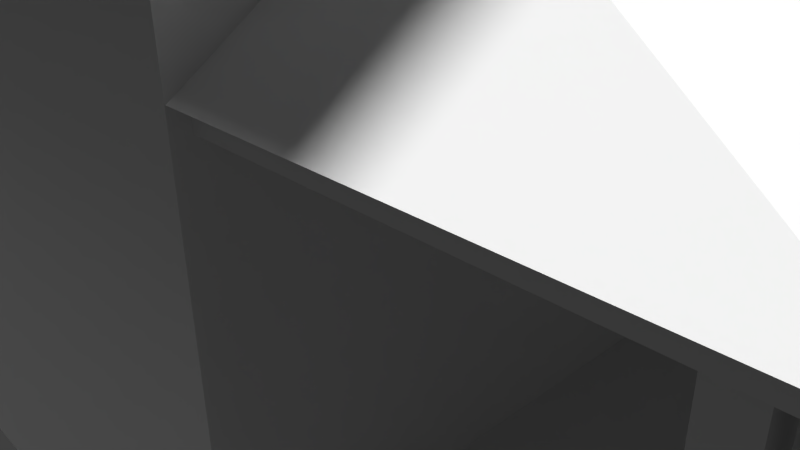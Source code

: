 # Source: haunted_house.blend  (saved by Blender 2.73.0; exported with 4.5.12 LTS)
import bpy
from mathutils import Matrix  # noqa: F401  (used for matrix-valued properties, if any)

bpy.ops.wm.read_factory_settings(use_empty=True)
scene = bpy.context.scene
scene.name = 'Scene'

# ---- collections
col_collection_1 = bpy.data.collections.new('Collection 1'); scene.collection.children.link(col_collection_1)

# ---- materials (node trees are filled in below, after node groups)
mat_material = bpy.data.materials.new('Material')
mat_material.alpha_threshold = 0.0
mat_material.use_transparent_shadow = False
mat_material.roughness = 0.5
mat_material.line_color = (0.0, 0.0, 0.0, 1.0)

# ---- material node trees

# ---- world
world_world = bpy.data.worlds.new('World'); scene.world = world_world
world_world.color = (0.05088, 0.05088, 0.05088)
world_world.use_sun_shadow = False
world_world.sun_shadow_jitter_overblur = 0.0
world_world.cycles.sampling_method = 'MANUAL'
world_world.cycles.sample_map_resolution = 256

# ---- cameras
cam_camera = bpy.data.cameras.new('Camera')
cam_camera.clip_end = 100.0
cam_camera.lens = 35.0
cam_camera.sensor_width = 32.0
cam_camera.sensor_height = 18.0
cam_camera.ortho_scale = 7.314
cam_camera.dof.focus_distance = 0.0
cam_camera.dof.aperture_fstop = 128.0

# ---- lights
light_hemi_001 = bpy.data.lights.new('Hemi.001', 'SUN')
light_hemi_001.transmission_factor = 0.0
light_hemi_001.angle = 0.1993
light_hemi_001.energy = 1.0
light_hemi_001.shadow_buffer_clip_start = 0.5
light_hemi_001.shadow_soft_size = 0.1
light_hemi_001.shadow_cascade_max_distance = 1000.0
light_hemi_001.cycles.use_multiple_importance_sampling = False
light_hemi = bpy.data.lights.new('Hemi', 'SUN')
light_hemi.transmission_factor = 0.0
light_hemi.angle = 0.1993
light_hemi.energy = 1.0
light_hemi.shadow_buffer_clip_start = 0.5
light_hemi.shadow_soft_size = 0.1
light_hemi.shadow_cascade_max_distance = 1000.0
light_hemi.cycles.use_multiple_importance_sampling = False
light_sun = bpy.data.lights.new('Sun', 'SUN')
light_sun.transmission_factor = 0.0
light_sun.angle = 0.1993
light_sun.energy = 1.0
light_sun.shadow_buffer_clip_start = 0.5
light_sun.shadow_soft_size = 0.1
light_sun.shadow_cascade_max_distance = 1000.0
light_sun.cycles.use_multiple_importance_sampling = False
light_lamp = bpy.data.lights.new('Lamp', 'POINT')
light_lamp.transmission_factor = 0.0
light_lamp.cutoff_distance = 30.0
light_lamp.energy = 100.0
light_lamp.shadow_buffer_clip_start = 1.001
light_lamp.shadow_soft_size = 0.1
light_lamp.shadow_maximum_resolution = 0.006
light_lamp.use_absolute_resolution = True
light_lamp.cycles.use_multiple_importance_sampling = False
light_hemi_002 = bpy.data.lights.new('Hemi.002', 'SUN')
light_hemi_002.transmission_factor = 0.0
light_hemi_002.angle = 0.1993
light_hemi_002.energy = 1.0
light_hemi_002.shadow_buffer_clip_start = 0.5
light_hemi_002.shadow_soft_size = 0.1
light_hemi_002.shadow_cascade_max_distance = 1000.0
light_hemi_002.cycles.use_multiple_importance_sampling = False

# ---- meshes
me_cube_019 = bpy.data.meshes.new('Cube.019')
me_cube_019.from_pydata([(-1.0, -1.0, -0.1244), (-1.0, 1.0, -0.1244), (1.0, 1.0, -0.1244), (1.0, -1.0, -0.1244), (-0.9723, -0.679, 0.8537), (-0.9801, 1.09, 0.8975), (1.02, 1.1, 0.8972), (1.028, -0.6812, 0.8538), (-1.088, -34.22, 1.007), (-1.093, -33.88, 1.064), (0.9074, -33.89, 1.064), (0.9119, -34.22, 1.007), (-0.98, 1.114, 0.8967)], [], [(4, 5, 1, 0), (5, 6, 2, 1), (6, 7, 3, 2), (7, 4, 0, 3), (0, 1, 2, 3), (7, 6, 5, 4), (6, 7, 11, 10), (7, 4, 8, 11), (8, 9, 10, 11), (4, 12, 9, 8), (12, 6, 10, 9), (7, 6, 12, 4)])
_uv = me_cube_019.uv_layers.new(name='UVMap')
_uv.uv.foreach_set('vector', [-0.0008135, -4.765, 0.9982, -4.765, 0.9982, 6.167, -0.0008135, 6.167, 0.003999, -5.133, 1.004, -5.133, 1.004, 5.809, 0.003999, 5.809, 1.013, -5.012, 0.01281, -5.012, 0.01281, 5.93, 1.013, 5.93, 1.006, -5.254, 0.005651, -5.254, 0.005651, 5.688, 1.006, 5.688, 0.0, 0.0, 0.0, 0.0, 0.0, 0.0, 0.0, 0.0, 0.0, 0.0, 0.0, 0.0, 0.0, 0.0, 0.0, 0.0, 1.013, -5.012, 0.01281, -5.012, 0.01281, 5.93, 1.013, 5.93, 1.006, -5.254, 0.005651, -5.254, 0.005651, 5.688, 1.006, 5.688, 0.0, 0.0, 0.0, 0.0, 0.0, 0.0, 0.0, 0.0, -0.0008135, -4.765, 0.9982, -4.765, 0.9982, 6.167, -0.0008135, 6.167, 0.003999, -5.133, 1.004, -5.133, 1.004, 5.809, 0.003999, 5.809, 0.0, 0.0, 0.0, 0.0, 0.0, 0.0, 0.0, 0.0])
me_cube_019.use_remesh_preserve_volume = False
me_cube_019.use_remesh_preserve_attributes = False
me_cube_019.use_mirror_vertex_groups = False
me_cube_019.update()
me_cube_018 = bpy.data.meshes.new('Cube.018')
me_cube_018.from_pydata([(-1.0, -1.0, -0.1244), (-1.0, 1.0, -0.1244), (1.0, 1.0, -0.1244), (1.0, -1.0, -0.1244), (-1.0, -1.0, 1.0), (-1.0, 1.0, 1.0), (1.0, 1.0, 1.0), (1.0, -1.0, 1.0)], [], [(4, 5, 1, 0), (5, 6, 2, 1), (6, 7, 3, 2), (7, 4, 0, 3), (0, 1, 2, 3), (7, 6, 5, 4)])
_uv = me_cube_018.uv_layers.new(name='UVMap')
_uv.uv.foreach_set('vector', [-0.0008135, -4.765, 0.9982, -4.765, 0.9982, 6.167, -0.0008135, 6.167, 0.003999, -5.133, 1.004, -5.133, 1.004, 5.809, 0.003999, 5.809, 1.013, -5.012, 0.01281, -5.012, 0.01281, 5.93, 1.013, 5.93, 1.006, -5.254, 0.005651, -5.254, 0.005651, 5.688, 1.006, 5.688, 0.0, 0.0, 0.0, 0.0, 0.0, 0.0, 0.0, 0.0, 0.0, 0.0, 0.0, 0.0, 0.0, 0.0, 0.0, 0.0])
me_cube_018.use_remesh_preserve_volume = False
me_cube_018.use_remesh_preserve_attributes = False
me_cube_018.use_mirror_vertex_groups = False
me_cube_018.update()
me_cube_017 = bpy.data.meshes.new('Cube.017')
me_cube_017.from_pydata([(-1.0, -1.0, -0.1244), (-1.0, 1.0, -0.1244), (1.0, 1.0, -0.1244), (1.0, -1.0, -0.1244), (-1.0, -1.0, 1.0), (-1.0, 1.0, 1.0), (1.0, 1.0, 1.0), (1.0, -1.0, 1.0)], [], [(4, 5, 1, 0), (5, 6, 2, 1), (6, 7, 3, 2), (7, 4, 0, 3), (0, 1, 2, 3), (7, 6, 5, 4)])
_uv = me_cube_017.uv_layers.new(name='UVMap')
_uv.uv.foreach_set('vector', [-0.0008135, -4.765, 0.9982, -4.765, 0.9982, 6.167, -0.0008135, 6.167, 0.003999, -5.133, 1.004, -5.133, 1.004, 5.809, 0.003999, 5.809, 1.013, -5.012, 0.01281, -5.012, 0.01281, 5.93, 1.013, 5.93, 1.006, -5.254, 0.005651, -5.254, 0.005651, 5.688, 1.006, 5.688, 0.0, 0.0, 0.0, 0.0, 0.0, 0.0, 0.0, 0.0, 0.0, 0.0, 0.0, 0.0, 0.0, 0.0, 0.0, 0.0])
me_cube_017.use_remesh_preserve_volume = False
me_cube_017.use_remesh_preserve_attributes = False
me_cube_017.use_mirror_vertex_groups = False
me_cube_017.update()
me_cube_016 = bpy.data.meshes.new('Cube.016')
me_cube_016.from_pydata([(-1.0, -1.0, -0.1244), (-1.0, 1.0, -0.1244), (1.0, 1.0, -0.1244), (1.0, -1.0, -0.1244), (-1.0, -1.0, 1.0), (-1.0, 1.0, 1.0), (1.0, 1.0, 1.0), (1.0, -1.0, 1.0)], [], [(4, 5, 1, 0), (5, 6, 2, 1), (6, 7, 3, 2), (7, 4, 0, 3), (0, 1, 2, 3), (7, 6, 5, 4)])
_uv = me_cube_016.uv_layers.new(name='UVMap')
_uv.uv.foreach_set('vector', [-0.0008135, -4.765, 0.9982, -4.765, 0.9982, 6.167, -0.0008135, 6.167, 0.003999, -5.133, 1.004, -5.133, 1.004, 5.809, 0.003999, 5.809, 1.013, -5.012, 0.01281, -5.012, 0.01281, 5.93, 1.013, 5.93, 1.006, -5.254, 0.005651, -5.254, 0.005651, 5.688, 1.006, 5.688, 0.0, 0.0, 0.0, 0.0, 0.0, 0.0, 0.0, 0.0, 0.0, 0.0, 0.0, 0.0, 0.0, 0.0, 0.0, 0.0])
me_cube_016.use_remesh_preserve_volume = False
me_cube_016.use_remesh_preserve_attributes = False
me_cube_016.use_mirror_vertex_groups = False
me_cube_016.update()
me_cube_015 = bpy.data.meshes.new('Cube.015')
me_cube_015.from_pydata([(-1.0, -1.0, -0.1244), (-1.0, 1.0, -0.1244), (1.0, 1.0, -0.1244), (1.0, -1.0, -0.1244), (-1.0, -1.0, 1.0), (-1.0, 1.0, 1.0), (1.0, 1.0, 1.0), (1.0, -1.0, 1.0)], [], [(4, 5, 1, 0), (5, 6, 2, 1), (6, 7, 3, 2), (7, 4, 0, 3), (0, 1, 2, 3), (7, 6, 5, 4)])
_uv = me_cube_015.uv_layers.new(name='UVMap')
_uv.uv.foreach_set('vector', [-0.0008135, -4.765, 0.9982, -4.765, 0.9982, 6.167, -0.0008135, 6.167, 0.003999, -5.133, 1.004, -5.133, 1.004, 5.809, 0.003999, 5.809, 1.013, -5.012, 0.01281, -5.012, 0.01281, 5.93, 1.013, 5.93, 1.006, -5.254, 0.005651, -5.254, 0.005651, 5.688, 1.006, 5.688, 0.0, 0.0, 0.0, 0.0, 0.0, 0.0, 0.0, 0.0, 0.0, 0.0, 0.0, 0.0, 0.0, 0.0, 0.0, 0.0])
me_cube_015.use_remesh_preserve_volume = False
me_cube_015.use_remesh_preserve_attributes = False
me_cube_015.use_mirror_vertex_groups = False
me_cube_015.update()
me_cube_014 = bpy.data.meshes.new('Cube.014')
me_cube_014.from_pydata([(-1.0, -1.0, -0.1244), (-1.0, 1.0, -0.1244), (1.0, 1.0, -0.1244), (1.0, -1.0, -0.1244), (-1.0, -1.0, 1.0), (-1.0, 1.0, 1.0), (1.0, 1.0, 1.0), (1.0, -1.0, 1.0)], [], [(4, 5, 1, 0), (5, 6, 2, 1), (6, 7, 3, 2), (7, 4, 0, 3), (0, 1, 2, 3), (7, 6, 5, 4)])
_uv = me_cube_014.uv_layers.new(name='UVMap')
_uv.uv.foreach_set('vector', [-0.0008135, -4.765, 0.9982, -4.765, 0.9982, 6.167, -0.0008135, 6.167, 0.003999, -5.133, 1.004, -5.133, 1.004, 5.809, 0.003999, 5.809, 1.013, -5.012, 0.01281, -5.012, 0.01281, 5.93, 1.013, 5.93, 1.006, -5.254, 0.005651, -5.254, 0.005651, 5.688, 1.006, 5.688, 0.0, 0.0, 0.0, 0.0, 0.0, 0.0, 0.0, 0.0, 0.0, 0.0, 0.0, 0.0, 0.0, 0.0, 0.0, 0.0])
me_cube_014.use_remesh_preserve_volume = False
me_cube_014.use_remesh_preserve_attributes = False
me_cube_014.use_mirror_vertex_groups = False
me_cube_014.update()
me_cube_013 = bpy.data.meshes.new('Cube.013')
me_cube_013.from_pydata([(-1.0, -1.0, -0.1244), (-1.0, 1.0, -0.1244), (1.0, 1.0, -0.1244), (1.0, -1.0, -0.1244), (-1.0, -1.0, 1.0), (-1.0, 1.0, 1.0), (1.0, 1.0, 1.0), (1.0, -1.0, 1.0)], [], [(4, 5, 1, 0), (5, 6, 2, 1), (6, 7, 3, 2), (7, 4, 0, 3), (0, 1, 2, 3), (7, 6, 5, 4)])
_uv = me_cube_013.uv_layers.new(name='UVMap')
_uv.uv.foreach_set('vector', [-0.0008135, -4.765, 0.9982, -4.765, 0.9982, 6.167, -0.0008135, 6.167, 0.003999, -5.133, 1.004, -5.133, 1.004, 5.809, 0.003999, 5.809, 1.013, -5.012, 0.01281, -5.012, 0.01281, 5.93, 1.013, 5.93, 1.006, -5.254, 0.005651, -5.254, 0.005651, 5.688, 1.006, 5.688, 0.0, 0.0, 0.0, 0.0, 0.0, 0.0, 0.0, 0.0, 0.0, 0.0, 0.0, 0.0, 0.0, 0.0, 0.0, 0.0])
me_cube_013.use_remesh_preserve_volume = False
me_cube_013.use_remesh_preserve_attributes = False
me_cube_013.use_mirror_vertex_groups = False
me_cube_013.update()
me_cube_012 = bpy.data.meshes.new('Cube.012')
me_cube_012.from_pydata([(-1.0, -1.0, -0.1244), (-1.0, 1.0, -0.1244), (1.0, 1.0, -0.1244), (1.0, -1.0, -0.1244), (-1.0, -1.0, 1.0), (-1.0, 1.0, 1.0), (1.0, 1.0, 1.0), (1.0, -1.0, 1.0)], [], [(4, 5, 1, 0), (5, 6, 2, 1), (6, 7, 3, 2), (7, 4, 0, 3), (0, 1, 2, 3), (7, 6, 5, 4)])
_uv = me_cube_012.uv_layers.new(name='UVMap')
_uv.uv.foreach_set('vector', [-0.0008135, -4.765, 0.9982, -4.765, 0.9982, 6.167, -0.0008135, 6.167, 0.003999, -5.133, 1.004, -5.133, 1.004, 5.809, 0.003999, 5.809, 1.013, -5.012, 0.01281, -5.012, 0.01281, 5.93, 1.013, 5.93, 1.006, -5.254, 0.005651, -5.254, 0.005651, 5.688, 1.006, 5.688, 0.0, 0.0, 0.0, 0.0, 0.0, 0.0, 0.0, 0.0, 0.0, 0.0, 0.0, 0.0, 0.0, 0.0, 0.0, 0.0])
me_cube_012.use_remesh_preserve_volume = False
me_cube_012.use_remesh_preserve_attributes = False
me_cube_012.use_mirror_vertex_groups = False
me_cube_012.update()
me_cube_011 = bpy.data.meshes.new('Cube.011')
me_cube_011.from_pydata([(-1.0, -1.0, -0.1244), (-1.0, 1.0, -0.1244), (1.0, 1.0, -0.1244), (1.0, -1.0, -0.1244), (-1.0, -1.0, 1.0), (-1.0, 1.0, 1.0), (1.0, 1.0, 1.0), (1.0, -1.0, 1.0)], [], [(4, 5, 1, 0), (5, 6, 2, 1), (6, 7, 3, 2), (7, 4, 0, 3), (0, 1, 2, 3), (7, 6, 5, 4)])
_uv = me_cube_011.uv_layers.new(name='UVMap')
_uv.uv.foreach_set('vector', [-0.0008135, -4.765, 0.9982, -4.765, 0.9982, 6.167, -0.0008135, 6.167, 0.003999, -5.133, 1.004, -5.133, 1.004, 5.809, 0.003999, 5.809, 1.013, -5.012, 0.01281, -5.012, 0.01281, 5.93, 1.013, 5.93, 1.006, -5.254, 0.005651, -5.254, 0.005651, 5.688, 1.006, 5.688, 0.0, 0.0, 0.0, 0.0, 0.0, 0.0, 0.0, 0.0, 0.0, 0.0, 0.0, 0.0, 0.0, 0.0, 0.0, 0.0])
me_cube_011.use_remesh_preserve_volume = False
me_cube_011.use_remesh_preserve_attributes = False
me_cube_011.use_mirror_vertex_groups = False
me_cube_011.update()
me_cube_010 = bpy.data.meshes.new('Cube.010')
me_cube_010.from_pydata([(-1.0, -1.0, -0.1244), (-1.0, 1.0, -0.1244), (1.0, 1.0, -0.1244), (1.0, -1.0, -0.1244), (-1.0, -1.0, 1.0), (-1.0, 1.0, 1.0), (1.0, 1.0, 1.0), (1.0, -1.0, 1.0)], [], [(4, 5, 1, 0), (5, 6, 2, 1), (6, 7, 3, 2), (7, 4, 0, 3), (0, 1, 2, 3), (7, 6, 5, 4)])
_uv = me_cube_010.uv_layers.new(name='UVMap')
_uv.uv.foreach_set('vector', [-0.0008135, -4.765, 0.9982, -4.765, 0.9982, 6.167, -0.0008135, 6.167, 0.003999, -5.133, 1.004, -5.133, 1.004, 5.809, 0.003999, 5.809, 1.013, -5.012, 0.01281, -5.012, 0.01281, 5.93, 1.013, 5.93, 1.006, -5.254, 0.005651, -5.254, 0.005651, 5.688, 1.006, 5.688, 0.0, 0.0, 0.0, 0.0, 0.0, 0.0, 0.0, 0.0, 0.0, 0.0, 0.0, 0.0, 0.0, 0.0, 0.0, 0.0])
me_cube_010.use_remesh_preserve_volume = False
me_cube_010.use_remesh_preserve_attributes = False
me_cube_010.use_mirror_vertex_groups = False
me_cube_010.update()
me_cube_009 = bpy.data.meshes.new('Cube.009')
me_cube_009.from_pydata([(-1.0, -1.0, -0.1244), (-1.0, 1.0, -0.1244), (1.0, 1.0, -0.1244), (1.0, -1.0, -0.1244), (-1.0, -1.0, 1.0), (-1.0, 1.0, 1.0), (1.0, 1.0, 1.0), (1.0, -1.0, 1.0)], [], [(4, 5, 1, 0), (5, 6, 2, 1), (6, 7, 3, 2), (7, 4, 0, 3), (0, 1, 2, 3), (7, 6, 5, 4)])
_uv = me_cube_009.uv_layers.new(name='UVMap')
_uv.uv.foreach_set('vector', [-0.0008135, -4.765, 0.9982, -4.765, 0.9982, 6.167, -0.0008135, 6.167, 0.003999, -5.133, 1.004, -5.133, 1.004, 5.809, 0.003999, 5.809, 1.013, -5.012, 0.01281, -5.012, 0.01281, 5.93, 1.013, 5.93, 1.006, -5.254, 0.005651, -5.254, 0.005651, 5.688, 1.006, 5.688, 0.0, 0.0, 0.0, 0.0, 0.0, 0.0, 0.0, 0.0, 0.0, 0.0, 0.0, 0.0, 0.0, 0.0, 0.0, 0.0])
me_cube_009.use_remesh_preserve_volume = False
me_cube_009.use_remesh_preserve_attributes = False
me_cube_009.use_mirror_vertex_groups = False
me_cube_009.update()
me_cube_008 = bpy.data.meshes.new('Cube.008')
me_cube_008.from_pydata([(-4.185, -1.0, -1.0), (-4.185, 1.0, -1.0), (1.0, 1.0, -1.0), (1.0, -1.0, -1.0), (-4.185, 0.0, 5.463), (1.0, 0.0, 5.463)], [], [(4, 5, 2, 1), (0, 1, 2, 3), (4, 1, 0), (5, 3, 2), (5, 4, 0, 3)])
_uv = me_cube_008.uv_layers.new(name='UVMap')
_uv.uv.foreach_set('vector', [0.7577, 0.6564, 0.1901, 0.6564, 0.1901, 0.3436, 0.7577, 0.3436, 0.0, 0.0, 0.0, 0.0, 0.0, 0.0, 0.0, 0.0, 0.0, 0.0, 0.0, 0.0, 0.0, 0.0, 0.491, 0.8438, 0.06739, 0.1562, 0.9146, 0.1562, 0.7263, 0.6185, 0.2107, 0.6185, 0.2107, 0.3174, 0.7263, 0.3174])
me_cube_008.use_remesh_preserve_volume = False
me_cube_008.use_remesh_preserve_attributes = False
me_cube_008.use_mirror_vertex_groups = False
me_cube_008.update()
me_cube_007 = bpy.data.meshes.new('Cube.007')
me_cube_007.from_pydata([(-1.0, -1.0, -1.0), (-1.0, 1.0, -1.0), (1.0, 1.0, -1.0), (1.0, -1.0, -1.0), (-1.0, -1.0, 1.0), (-1.0, 1.0, 1.0), (1.0, 1.0, 1.0), (1.0, -1.0, 1.0), (-1.029, -1.029, 1.0), (-1.029, 1.029, 1.0), (1.029, 1.029, 1.0), (1.029, -1.029, 1.0), (-1.029, -0.589, 15.76), (-1.029, 0.589, 15.76)], [], [(4, 5, 1, 0), (5, 6, 2, 1), (6, 7, 3, 2), (7, 4, 0, 3), (0, 1, 2, 3), (4, 7, 11, 8), (7, 6, 10, 11), (6, 5, 9, 10), (5, 4, 8, 9), (9, 8, 12, 13), (8, 11, 12), (10, 9, 13), (11, 10, 13, 12)])
_uv = me_cube_007.uv_layers.new(name='UVMap')
_uv.uv.foreach_set('vector', [0.0, 0.0, 0.0, 0.0, 0.0, 0.0, 0.0, 0.0, 0.0, 0.0, 0.0, 0.0, 0.0, 0.0, 0.0, 0.0, 2.817, 0.5213, -1.817, 0.5213, -1.817, 0.4787, 2.817, 0.4787, 0.0, 0.0, 0.0, 0.0, 0.0, 0.0, 0.0, 0.0, 0.0, 0.0, 0.0, 0.0, 0.0, 0.0, 0.0, 0.0, 0.0, 0.0, 0.0, 0.0, 0.0, 0.0, 0.0, 0.0, 0.0, 0.0, 0.0, 0.0, 0.0, 0.0, 0.0, 0.0, 0.0, 0.0, 0.0, 0.0, 0.0, 0.0, 0.0, 0.0, 0.0, 0.0, 0.0, 0.0, 0.0, 0.0, 0.0, 0.0, 0.0, 0.0, 0.0, 0.0, 0.0, 0.0, 0.0, 0.0, 0.2482, 0.2372, 0.649, 0.2372, 0.2482, 0.7628, 0.2368, 0.1798, 0.6498, 0.1798, 0.6498, 0.8202, 0.01719, 0.2058, 0.9695, 0.2058, 0.7658, 0.7942, 0.2209, 0.7942])
me_cube_007.use_remesh_preserve_volume = False
me_cube_007.use_remesh_preserve_attributes = False
me_cube_007.use_mirror_vertex_groups = False
me_cube_007.update()
me_cube_006 = bpy.data.meshes.new('Cube.006')
me_cube_006.from_pydata([(-1.0, -1.0, -1.0), (-1.0, 1.0, -1.0), (1.0, 1.0, -1.0), (1.0, -1.0, -1.0), (-1.0, -1.0, 1.0), (-1.0, 1.0, 1.0), (1.0, 1.0, 1.0), (1.0, -1.0, 1.0)], [], [(4, 5, 1, 0), (5, 6, 2, 1), (6, 7, 3, 2), (7, 4, 0, 3), (0, 1, 2, 3), (7, 6, 5, 4)])
me_cube_006.use_remesh_preserve_volume = False
me_cube_006.use_remesh_preserve_attributes = False
me_cube_006.use_mirror_vertex_groups = False
me_cube_006.update()
me_cube_005 = bpy.data.meshes.new('Cube.005')
me_cube_005.from_pydata([(-1.0, -4.509, -1.0), (-1.0, 1.0, -1.0), (1.0, 1.0, -1.0), (1.0, -4.509, -1.0), (0.0, -4.509, 1.781), (0.0, 1.0, 1.781), (-1.0, -4.509, -1.0), (-1.0, 1.0, -1.0), (1.0, 1.0, -1.0), (1.0, -4.509, -1.0), (0.0, -4.509, 1.781), (0.0, 1.0, 1.781), (-1.0, -4.355, -1.0), (-1.0, 1.154, -1.0), (1.0, 1.154, -1.0), (1.0, -4.355, -1.0), (0.0, -4.355, 1.781), (0.0, 1.154, 1.781), (-1.0, -4.355, -0.8428), (-1.0, 1.154, -0.8428), (1.0, 1.154, -0.8428), (1.0, -4.355, -0.8428), (0.0, -4.355, 1.939), (0.0, 1.154, 1.939)], [], [(3, 2, 8, 9), (2, 5, 11, 8), (0, 1, 2, 3), (4, 0, 3), (5, 2, 1), (9, 8, 14, 15), (8, 11, 17, 14), (4, 3, 9, 10), (1, 0, 6, 7), (5, 1, 7, 11), (0, 4, 10, 6), (15, 14, 20, 21), (14, 17, 23, 20), (10, 9, 15, 16), (7, 6, 12, 13), (11, 7, 13, 17), (6, 10, 16, 12), (22, 23, 19, 18), (23, 22, 21, 20), (16, 15, 21, 22), (13, 12, 18, 19), (17, 13, 19, 23), (12, 16, 22, 18)])
_uv = me_cube_005.uv_layers.new(name='UVMap')
_uv.uv.foreach_set('vector', [0.0, 0.0, 0.0, 0.0, 0.0, 0.0, 0.0, 0.0, 0.0, 0.0, 0.0, 0.0, 0.0, 0.0, 0.0, 0.0, 0.0, 0.0, 0.0, 0.0, 0.0, 0.0, 0.0, 0.0, 0.0, 0.0, 0.0, 0.0, 0.0, 0.0, 0.0, 0.0, 0.0, 0.0, 0.0, 0.0, 0.0, 0.0, 0.0, 0.0, 0.0, 0.0, 0.0, 0.0, 0.0, 0.0, 0.0, 0.0, 0.0, 0.0, 0.0, 0.0, 0.0, 0.0, 0.0, 0.0, 0.0, 0.0, 0.0, 0.0, 0.0, 0.0, 0.0, 0.0, 0.0, 0.0, 0.0, 0.0, 0.0, 0.0, 0.0, 0.0, 0.0, 0.0, 0.0, 0.0, 0.0, 0.0, 0.0, 0.0, 0.0, 0.0, 0.0, 0.0, 0.0, 0.0, 0.0, 0.0, 0.0, 0.0, 0.0, 0.0, 0.0, 0.0, 0.0, 0.0, 0.0, 0.0, 0.0, 0.0, 0.0, 0.0, 0.0, 0.0, 0.0, 0.0, 0.0, 0.0, 0.0, 0.0, 0.0, 0.0, 0.0, 0.0, 0.0, 0.0, 0.0, 0.0, 0.0, 0.0, 0.0, 0.0, 0.0, 0.0, 0.0, 0.0, 0.0, 0.0, 0.0, 0.0, 0.0, 0.0, 7.322e-05, 0.5303, 0.9999, 0.5303, 0.9999, 0.006222, 7.34e-05, 0.006222, 0.9999, 0.5365, 7.324e-05, 0.5365, 7.324e-05, 7.324e-05, 0.9999, 7.324e-05, 0.0, 0.0, 0.0, 0.0, 0.0, 0.0, 0.0, 0.0, 0.0, 0.0, 0.0, 0.0, 0.0, 0.0, 0.0, 0.0, 0.0, 0.0, 0.0, 0.0, 0.0, 0.0, 0.0, 0.0, 0.0, 0.0, 0.0, 0.0, 0.0, 0.0, 0.0, 0.0])
me_cube_005.use_remesh_preserve_volume = False
me_cube_005.use_remesh_preserve_attributes = False
me_cube_005.use_mirror_vertex_groups = False
me_cube_005.update()
me_cube_004 = bpy.data.meshes.new('Cube.004')
me_cube_004.from_pydata([(-1.0, -1.0, -1.0), (-0.9552, 0.5606, -1.0), (0.9552, 0.5606, -1.0), (1.0, -1.0, -1.0), (-1.0, -1.0, 0.7358), (-0.9552, 0.5606, 0.7358), (0.9552, 0.5606, 0.7358), (1.0, -1.0, 0.7358)], [], [(4, 5, 1, 0), (5, 6, 2, 1), (6, 7, 3, 2), (7, 4, 0, 3), (0, 1, 2, 3), (7, 6, 5, 4)])
me_cube_004.use_remesh_preserve_volume = False
me_cube_004.use_remesh_preserve_attributes = False
me_cube_004.use_mirror_vertex_groups = False
me_cube_004.update()
me_cone = bpy.data.meshes.new('Cone')
me_cone.from_pydata([(0.0, 1.0, -1.0), (0.1951, 0.9808, -1.0), (0.3827, 0.9239, -1.0), (0.5556, 0.8315, -1.0), (0.7071, 0.7071, -1.0), (0.8315, 0.5556, -1.0), (0.9239, 0.3827, -1.0), (0.9808, 0.1951, -1.0), (1.0, 7.55e-08, -1.0), (0.0, 0.0, 1.522), (0.9808, -0.1951, -1.0), (0.9239, -0.3827, -1.0), (0.8315, -0.5556, -1.0), (0.7071, -0.7071, -1.0), (0.5556, -0.8315, -1.0), (0.3827, -0.9239, -1.0), (0.1951, -0.9808, -1.0), (-3.258e-07, -1.0, -1.0), (-0.1951, -0.9808, -1.0), (-0.3827, -0.9239, -1.0), (-0.5556, -0.8315, -1.0), (-0.7071, -0.7071, -1.0), (-0.8315, -0.5556, -1.0), (-0.9239, -0.3827, -1.0), (-0.9808, -0.1951, -1.0), (-1.0, 9.656e-07, -1.0), (-0.9808, 0.1951, -1.0), (-0.9239, 0.3827, -1.0), (-0.8315, 0.5556, -1.0), (-0.7071, 0.7071, -1.0), (-0.5556, 0.8315, -1.0), (-0.3827, 0.9239, -1.0), (-0.1951, 0.9808, -1.0), (4.195e-09, 0.9647, -1.0), (0.1882, 0.9461, -1.0), (0.3692, 0.8912, -1.0), (0.5359, 0.8021, -1.0), (0.6821, 0.6821, -1.0), (0.8021, 0.5359, -1.0), (0.8912, 0.3692, -1.0), (0.9461, 0.1882, -1.0), (0.9647, 8.29e-08, -1.0), (0.9461, -0.1882, -1.0), (0.8912, -0.3692, -1.0), (0.8021, -0.5359, -1.0), (0.6821, -0.6821, -1.0), (0.5359, -0.8021, -1.0), (0.3692, -0.8912, -1.0), (0.1882, -0.9461, -1.0), (-3.101e-07, -0.9647, -1.0), (-0.1882, -0.9461, -1.0), (-0.3692, -0.8912, -1.0), (-0.5359, -0.8021, -1.0), (-0.6821, -0.6821, -1.0), (-0.8021, -0.5359, -1.0), (-0.8912, -0.3692, -1.0), (-0.9461, -0.1882, -1.0), (-0.9647, 9.416e-07, -1.0), (-0.9461, 0.1882, -1.0), (-0.8912, 0.3692, -1.0), (-0.8021, 0.5359, -1.0), (-0.6821, 0.6821, -1.0), (-0.5359, 0.8021, -1.0), (-0.3692, 0.8912, -1.0), (-0.1882, 0.9461, -1.0), (4.195e-09, 0.9647, -1.101), (0.1882, 0.9461, -1.101), (0.3692, 0.8912, -1.101), (0.5359, 0.8021, -1.101), (0.6821, 0.6821, -1.101), (0.8021, 0.5359, -1.101), (0.8912, 0.3692, -1.101), (0.9461, 0.1882, -1.101), (0.9647, 8.29e-08, -1.101), (0.9461, -0.1882, -1.101), (0.8912, -0.3692, -1.101), (0.8021, -0.5359, -1.101), (0.6821, -0.6821, -1.101), (0.5359, -0.8021, -1.101), (0.3692, -0.8912, -1.101), (0.1882, -0.9461, -1.101), (-3.101e-07, -0.9647, -1.101), (-0.1882, -0.9461, -1.101), (-0.3692, -0.8912, -1.101), (-0.5359, -0.8021, -1.101), (-0.6821, -0.6821, -1.101), (-0.8021, -0.5359, -1.101), (-0.8912, -0.3692, -1.101), (-0.9461, -0.1882, -1.101), (-0.9647, 9.416e-07, -1.101), (-0.9461, 0.1882, -1.101), (-0.8912, 0.3692, -1.101), (-0.8021, 0.5359, -1.101), (-0.6821, 0.6821, -1.101), (-0.5359, 0.8021, -1.101), (-0.3692, 0.8912, -1.101), (-0.1882, 0.9461, -1.101), (8.628e-09, 0.9357, -1.101), (0.1825, 0.9177, -1.101), (0.3581, 0.8645, -1.101), (0.5198, 0.778, -1.101), (0.6616, 0.6616, -1.101), (0.778, 0.5198, -1.101), (0.8645, 0.3581, -1.101), (0.9177, 0.1825, -1.101), (0.9357, 9.042e-08, -1.101), (0.9177, -0.1825, -1.101), (0.8645, -0.3581, -1.101), (0.778, -0.5198, -1.101), (0.6616, -0.6616, -1.101), (0.5198, -0.778, -1.101), (0.3581, -0.8645, -1.101), (0.1825, -0.9177, -1.101), (-2.963e-07, -0.9357, -1.101), (-0.1825, -0.9177, -1.101), (-0.3581, -0.8645, -1.101), (-0.5198, -0.778, -1.101), (-0.6616, -0.6616, -1.101), (-0.778, -0.5198, -1.101), (-0.8645, -0.3581, -1.101), (-0.9177, -0.1825, -1.101), (-0.9357, 9.233e-07, -1.101), (-0.9177, 0.1825, -1.101), (-0.8645, 0.3581, -1.101), (-0.778, 0.5198, -1.101), (-0.6616, 0.6616, -1.101), (-0.5198, 0.778, -1.101), (-0.3581, 0.8645, -1.101), (-0.1825, 0.9177, -1.101), (8.628e-09, 0.9357, -1.148), (0.1825, 0.9177, -1.148), (0.3581, 0.8645, -1.148), (0.5198, 0.778, -1.148), (0.6616, 0.6616, -1.148), (0.778, 0.5198, -1.148), (0.8645, 0.3581, -1.148), (0.9177, 0.1825, -1.148), (0.9357, 9.042e-08, -1.148), (0.9177, -0.1825, -1.148), (0.8645, -0.3581, -1.148), (0.778, -0.5198, -1.148), (0.6616, -0.6616, -1.148), (0.5198, -0.778, -1.148), (0.3581, -0.8645, -1.148), (0.1825, -0.9177, -1.148), (-2.963e-07, -0.9357, -1.148), (-0.1825, -0.9177, -1.148), (-0.3581, -0.8645, -1.148), (-0.5198, -0.778, -1.148), (-0.6616, -0.6616, -1.148), (-0.778, -0.5198, -1.148), (-0.8645, -0.3581, -1.148), (-0.9177, -0.1825, -1.148), (-0.9357, 9.233e-07, -1.148), (-0.9177, 0.1825, -1.148), (-0.8645, 0.3581, -1.148), (-0.778, 0.5198, -1.148), (-0.6616, 0.6616, -1.148), (-0.5198, 0.778, -1.148), (-0.3581, 0.8645, -1.148), (-0.1825, 0.9177, -1.148)], [], [(31, 9, 32), (0, 9, 1), (30, 9, 31), (29, 9, 30), (28, 9, 29), (27, 9, 28), (26, 9, 27), (25, 9, 26), (24, 9, 25), (23, 9, 24), (22, 9, 23), (21, 9, 22), (20, 9, 21), (19, 9, 20), (18, 9, 19), (17, 9, 18), (16, 9, 17), (15, 9, 16), (14, 9, 15), (13, 9, 14), (12, 9, 13), (11, 9, 12), (10, 9, 11), (8, 9, 10), (7, 9, 8), (6, 9, 7), (5, 9, 6), (4, 9, 5), (3, 9, 4), (2, 9, 3), (32, 9, 0), (1, 9, 2), (30, 31, 63, 62), (62, 63, 95, 94), (19, 20, 52, 51), (2, 3, 36, 35), (29, 30, 62, 61), (18, 19, 51, 50), (1, 2, 35, 34), (28, 29, 61, 60), (17, 18, 50, 49), (27, 28, 60, 59), (16, 17, 49, 48), (32, 0, 33, 64), (26, 27, 59, 58), (15, 16, 48, 47), (25, 26, 58, 57), (14, 15, 47, 46), (24, 25, 57, 56), (7, 8, 41, 40), (13, 14, 46, 45), (23, 24, 56, 55), (6, 7, 40, 39), (12, 13, 45, 44), (22, 23, 55, 54), (0, 1, 34, 33), (5, 6, 39, 38), (11, 12, 44, 43), (21, 22, 54, 53), (4, 5, 38, 37), (10, 11, 43, 42), (31, 32, 64, 63), (20, 21, 53, 52), (3, 4, 37, 36), (8, 10, 42, 41), (96, 65, 97, 128), (51, 52, 84, 83), (40, 41, 73, 72), (60, 61, 93, 92), (49, 50, 82, 81), (38, 39, 71, 70), (58, 59, 91, 90), (36, 37, 69, 68), (47, 48, 80, 79), (56, 57, 89, 88), (34, 35, 67, 66), (45, 46, 78, 77), (54, 55, 87, 86), (43, 44, 76, 75), (63, 64, 96, 95), (52, 53, 85, 84), (41, 42, 74, 73), (61, 62, 94, 93), (50, 51, 83, 82), (39, 40, 72, 71), (59, 60, 92, 91), (37, 38, 70, 69), (48, 49, 81, 80), (57, 58, 90, 89), (35, 36, 68, 67), (46, 47, 79, 78), (55, 56, 88, 87), (33, 34, 66, 65), (44, 45, 77, 76), (64, 33, 65, 96), (53, 54, 86, 85), (42, 43, 75, 74), (119, 120, 152, 151), (85, 86, 118, 117), (74, 75, 107, 106), (94, 95, 127, 126), (83, 84, 116, 115), (72, 73, 105, 104), (92, 93, 125, 124), (81, 82, 114, 113), (70, 71, 103, 102), (90, 91, 123, 122), (68, 69, 101, 100), (79, 80, 112, 111), (88, 89, 121, 120), (66, 67, 99, 98), (77, 78, 110, 109), (86, 87, 119, 118), (75, 76, 108, 107), (95, 96, 128, 127), (84, 85, 117, 116), (73, 74, 106, 105), (93, 94, 126, 125), (82, 83, 115, 114), (71, 72, 104, 103), (91, 92, 124, 123), (69, 70, 102, 101), (80, 81, 113, 112), (89, 90, 122, 121), (67, 68, 100, 99), (78, 79, 111, 110), (87, 88, 120, 119), (65, 66, 98, 97), (76, 77, 109, 108), (129, 130, 131, 132, 133, 134, 135, 136, 137, 138, 139, 140, 141, 142, 143, 144, 145, 146, 147, 148, 149, 150, 151, 152, 153, 154, 155, 156, 157, 158, 159, 160), (97, 98, 130, 129), (108, 109, 141, 140), (128, 97, 129, 160), (117, 118, 150, 149), (106, 107, 139, 138), (126, 127, 159, 158), (115, 116, 148, 147), (104, 105, 137, 136), (124, 125, 157, 156), (113, 114, 146, 145), (102, 103, 135, 134), (122, 123, 155, 154), (100, 101, 133, 132), (111, 112, 144, 143), (120, 121, 153, 152), (98, 99, 131, 130), (109, 110, 142, 141), (118, 119, 151, 150), (107, 108, 140, 139), (127, 128, 160, 159), (116, 117, 149, 148), (105, 106, 138, 137), (125, 126, 158, 157), (114, 115, 147, 146), (103, 104, 136, 135), (123, 124, 156, 155), (101, 102, 134, 133), (112, 113, 145, 144), (121, 122, 154, 153), (99, 100, 132, 131), (110, 111, 143, 142)])
_uv = me_cone.uv_layers.new(name='UVMap')
_uv.uv.foreach_set('vector', [0.3092, 0.1387, 0.305, 0.851, 0.2601, 0.1482, 0.2136, 0.1612, 0.305, 0.851, 0.1716, 0.1771, 0.3591, 0.1331, 0.305, 0.851, 0.3092, 0.1387, 0.408, 0.1315, 0.305, 0.851, 0.3591, 0.1331, 0.4538, 0.1341, 0.305, 0.851, 0.408, 0.1315, 0.4948, 0.1407, 0.305, 0.851, 0.4538, 0.1341, 0.5296, 0.1511, 0.305, 0.851, 0.4948, 0.1407, 0.3046, 0.151, 0.4186, 0.8524, 0.2495, 0.1654, 0.3654, 0.1398, 0.4186, 0.8524, 0.3046, 0.151, 0.4298, 0.1322, 0.4186, 0.8524, 0.3654, 0.1398, 0.4951, 0.1286, 0.4186, 0.8524, 0.4298, 0.1322, 0.5589, 0.129, 0.4186, 0.8524, 0.4951, 0.1286, 0.6188, 0.1335, 0.4186, 0.8524, 0.5589, 0.129, 0.6725, 0.1419, 0.4186, 0.8524, 0.6188, 0.1335, 0.7178, 0.1538, 0.4186, 0.8524, 0.6725, 0.1419, 0.4714, 0.1426, 0.6348, 0.8252, 0.4207, 0.1486, 0.5278, 0.1404, 0.6348, 0.8252, 0.4714, 0.1426, 0.5879, 0.1422, 0.6348, 0.8252, 0.5278, 0.1404, 0.6492, 0.1479, 0.6348, 0.8252, 0.5879, 0.1422, 0.7094, 0.1573, 0.6348, 0.8252, 0.6492, 0.1479, 0.7662, 0.1699, 0.6348, 0.8252, 0.7094, 0.1573, 0.8174, 0.1853, 0.6348, 0.8252, 0.7662, 0.1699, 0.4411, 0.139, 0.6407, 0.8554, 0.3957, 0.1475, 0.4944, 0.1346, 0.6407, 0.8554, 0.4411, 0.139, 0.5536, 0.1344, 0.6407, 0.8554, 0.4944, 0.1346, 0.6164, 0.1384, 0.6407, 0.8554, 0.5536, 0.1344, 0.6804, 0.1466, 0.6407, 0.8554, 0.6164, 0.1384, 0.7431, 0.1586, 0.6407, 0.8554, 0.6804, 0.1466, 0.8022, 0.1739, 0.6407, 0.8554, 0.7431, 0.1586, 0.8553, 0.1919, 0.6407, 0.8554, 0.8022, 0.1739, 0.2601, 0.1482, 0.305, 0.851, 0.2136, 0.1612, 0.1716, 0.1771, 0.305, 0.851, 0.1358, 0.1955, 2.791, 0.4057, 2.55, 0.5722, 2.542, 0.586, 2.782, 0.4254, 2.782, 0.4254, 2.542, 0.586, 2.517, 0.08849, 2.758, -0.0721, -1.553, 0.6098, -1.791, 0.4396, -1.783, 0.4581, -1.545, 0.6223, 1.68, 1.318, 1.477, 1.488, 1.471, 1.469, 1.673, 1.305, 3.043, 0.2607, 2.791, 0.4057, 2.782, 0.4254, 3.035, 0.2855, -1.326, 0.7937, -1.553, 0.6098, -1.545, 0.6223, -1.317, 0.7997, 1.887, 1.134, 1.68, 1.318, 1.673, 1.305, 1.88, 1.128, 3.308, 0.1427, 3.043, 0.2607, 3.035, 0.2855, 3.301, 0.1717, -1.107, 0.984, -1.326, 0.7937, -1.317, 0.7997, -1.099, 0.9833, 3.584, 0.05622, 3.308, 0.1427, 3.301, 0.1717, 3.579, 0.08828, -0.8949, 1.174, -1.107, 0.984, -1.099, 0.9833, -0.8877, 1.166, 2.321, 0.7537, 2.1, 0.9433, 2.092, 0.944, 2.312, 0.7611, 3.869, 0.004624, 3.584, 0.05622, 3.579, 0.08828, 3.867, 0.03851, -0.6886, 1.355, -0.8949, 1.174, -0.8877, 1.166, -0.6822, 1.341, 4.159, -0.01012, 3.869, 0.004624, 3.867, 0.03851, 4.159, 0.02429, -0.4864, 1.522, -0.6886, 1.355, -0.6822, 1.341, -0.4809, 1.502, -2.86, 0.01257, -3.149, -0.01012, -3.149, 0.02429, -2.857, 0.04617, 0.6888, 1.915, 0.4944, 1.937, 0.4943, 1.903, 0.6875, 1.881, -0.2872, 1.667, -0.4864, 1.522, -0.4809, 1.502, -0.2828, 1.642, -2.577, 0.0718, -2.86, 0.01257, -2.857, 0.04617, -2.572, 0.1033, 0.8836, 1.856, 0.6888, 1.915, 0.6875, 1.881, 0.8812, 1.824, -0.09021, 1.785, -0.2872, 1.667, -0.2828, 1.642, -0.08688, 1.756, -2.303, 0.1653, -2.577, 0.0718, -2.572, 0.1033, -2.296, 0.1935, 2.1, 0.9433, 1.887, 1.134, 1.88, 1.128, 2.092, 0.944, 1.079, 1.762, 0.8836, 1.856, 0.8812, 1.824, 1.076, 1.734, 0.1054, 1.871, -0.09021, 1.785, -0.08688, 1.756, 0.1076, 1.839, -2.041, 0.2895, -2.303, 0.1653, -2.296, 0.1935, -2.033, 0.3133, 1.277, 1.638, 1.079, 1.762, 1.076, 1.734, 1.272, 1.614, 0.3001, 1.923, 0.1054, 1.871, 0.1076, 1.839, 0.3011, 1.889, 2.55, 0.5722, 2.321, 0.7537, 2.312, 0.7611, 2.542, 0.586, -1.791, 0.4396, -2.041, 0.2895, -2.033, 0.3133, -1.783, 0.4581, 1.477, 1.488, 1.277, 1.638, 1.272, 1.614, 1.471, 1.469, 0.4944, 1.937, 0.3001, 1.923, 0.3011, 1.889, 0.4943, 1.903, 2.288, 0.2636, 2.069, 0.4465, 2.061, 0.4471, 2.28, 0.2697, -1.545, 0.6223, -1.783, 0.4581, -1.758, -0.03944, -1.52, 0.1248, 0.6875, 1.881, 0.4943, 1.903, 0.4939, 1.406, 0.6838, 1.384, 3.301, 0.1717, 3.035, 0.2855, 3.012, -0.212, 3.282, -0.3259, -1.099, 0.9833, -1.317, 0.7997, -1.293, 0.3021, -1.076, 0.4858, 1.076, 1.734, 0.8812, 1.824, 0.8743, 1.326, 1.066, 1.236, 3.867, 0.03851, 3.579, 0.08828, 3.565, -0.4093, 3.86, -0.459, 1.471, 1.469, 1.272, 1.614, 1.259, 1.116, 1.455, 0.9717, -0.6822, 1.341, -0.8877, 1.166, -0.8672, 0.6686, -0.6641, 0.8438, -2.857, 0.04617, -3.149, 0.02429, -3.148, -0.4733, -2.849, -0.4514, 1.88, 1.128, 1.673, 1.305, 1.654, 0.8075, 1.859, 0.6301, -0.2828, 1.642, -0.4809, 1.502, -0.4656, 1.004, -0.2704, 1.144, -2.296, 0.1935, -2.572, 0.1033, -2.556, -0.3942, -2.276, -0.304, 0.1076, 1.839, -0.08688, 1.756, -0.07753, 1.258, 0.1137, 1.342, 2.542, 0.586, 2.312, 0.7611, 2.288, 0.2636, 2.517, 0.08849, -1.783, 0.4581, -2.033, 0.3133, -2.009, -0.1842, -1.758, -0.03944, 0.4943, 1.903, 0.3011, 1.889, 0.304, 1.391, 0.4939, 1.406, 3.035, 0.2855, 2.782, 0.4254, 2.758, -0.0721, 3.012, -0.212, -1.317, 0.7997, -1.545, 0.6223, -1.52, 0.1248, -1.293, 0.3021, 0.8812, 1.824, 0.6875, 1.881, 0.6838, 1.384, 0.8743, 1.326, 3.579, 0.08828, 3.301, 0.1717, 3.282, -0.3259, 3.565, -0.4093, 1.272, 1.614, 1.076, 1.734, 1.066, 1.236, 1.259, 1.116, -0.8877, 1.166, -1.099, 0.9833, -1.076, 0.4858, -0.8672, 0.6686, 4.159, 0.02429, 3.867, 0.03851, 3.86, -0.459, 4.16, -0.4733, 1.673, 1.305, 1.471, 1.469, 1.455, 0.9717, 1.654, 0.8075, -0.4809, 1.502, -0.6822, 1.341, -0.6641, 0.8438, -0.4656, 1.004, -2.572, 0.1033, -2.857, 0.04617, -2.849, -0.4514, -2.556, -0.3942, 2.092, 0.944, 1.88, 1.128, 1.859, 0.6301, 2.069, 0.4465, -0.08688, 1.756, -0.2828, 1.642, -0.2704, 1.144, -0.07753, 1.258, 2.312, 0.7611, 2.092, 0.944, 2.069, 0.4465, 2.288, 0.2636, -2.033, 0.3133, -2.296, 0.1935, -2.276, -0.304, -2.009, -0.1842, 0.3011, 1.889, 0.1076, 1.839, 0.1137, 1.342, 0.304, 1.391, -2.551, -0.3684, -2.846, -0.4238, -2.842, -0.6509, -2.544, -0.5955, -2.009, -0.1842, -2.276, -0.304, -2.269, -0.2809, -2.002, -0.1647, 0.304, 1.391, 0.1137, 1.342, 0.1158, 1.315, 0.305, 1.364, 2.758, -0.0721, 2.517, 0.08849, 2.508, 0.09983, 2.749, -0.05594, -1.52, 0.1248, -1.758, -0.03944, -1.749, -0.02426, -1.511, 0.135, 0.6838, 1.384, 0.4939, 1.406, 0.4938, 1.377, 0.6827, 1.356, 3.282, -0.3259, 3.012, -0.212, 3.005, -0.1916, 3.275, -0.3021, -1.076, 0.4858, -1.293, 0.3021, -1.285, 0.307, -1.069, 0.4852, 1.066, 1.236, 0.8743, 1.326, 0.8721, 1.301, 1.063, 1.213, 3.86, -0.459, 3.565, -0.4093, 3.56, -0.383, 3.857, -0.4313, 1.455, 0.9717, 1.259, 1.116, 1.255, 1.097, 1.45, 0.9565, -0.6641, 0.8438, -0.8672, 0.6686, -0.8604, 0.6626, -0.6581, 0.8324, -2.849, -0.4514, -3.148, -0.4733, -3.148, -0.4451, -2.846, -0.4238, 1.859, 0.6301, 1.654, 0.8075, 1.648, 0.7972, 1.852, 0.6252, -0.2704, 1.144, -0.4656, 1.004, -0.4605, 0.9882, -0.2663, 1.124, -2.276, -0.304, -2.556, -0.3942, -2.551, -0.3684, -2.269, -0.2809, 0.1137, 1.342, -0.07753, 1.258, -0.07444, 1.234, 0.1158, 1.315, 2.517, 0.08849, 2.288, 0.2636, 2.28, 0.2697, 2.508, 0.09983, -1.758, -0.03944, -2.009, -0.1842, -2.002, -0.1647, -1.749, -0.02426, 0.4939, 1.406, 0.304, 1.391, 0.305, 1.364, 0.4938, 1.377, 3.012, -0.212, 2.758, -0.0721, 2.749, -0.05594, 3.005, -0.1916, -1.293, 0.3021, -1.52, 0.1248, -1.511, 0.135, -1.285, 0.307, 0.8743, 1.326, 0.6838, 1.384, 0.6827, 1.356, 0.8721, 1.301, 3.565, -0.4093, 3.282, -0.3259, 3.275, -0.3021, 3.56, -0.383, 1.259, 1.116, 1.066, 1.236, 1.063, 1.213, 1.255, 1.097, -0.8672, 0.6686, -1.076, 0.4858, -1.069, 0.4852, -0.8604, 0.6626, 4.16, -0.4733, 3.86, -0.459, 3.857, -0.4313, 4.16, -0.4451, 1.654, 0.8075, 1.455, 0.9717, 1.45, 0.9565, 1.648, 0.7972, -0.4656, 1.004, -0.6641, 0.8438, -0.6581, 0.8324, -0.4605, 0.9882, -2.556, -0.3942, -2.849, -0.4514, -2.846, -0.4238, -2.551, -0.3684, 2.069, 0.4465, 1.859, 0.6301, 1.852, 0.6252, 2.061, 0.4471, -0.07753, 1.258, -0.2704, 1.144, -0.2663, 1.124, -0.07444, 1.234, 0.5, 1.0, 0.5975, 0.9904, 0.6913, 0.9619, 0.7778, 0.9157, 0.8536, 0.8536, 0.9157, 0.7778, 0.9619, 0.6913, 0.9904, 0.5975, 1.0, 0.5, 0.9904, 0.4025, 0.9619, 0.3087, 0.9157, 0.2222, 0.8536, 0.1464, 0.7778, 0.08427, 0.6913, 0.03806, 0.5975, 0.009607, 0.5, 0.0, 0.4025, 0.009607, 0.3087, 0.03806, 0.2222, 0.08427, 0.1464, 0.1464, 0.08426, 0.2222, 0.03806, 0.3087, 0.009607, 0.4025, 0.0, 0.5, 0.009607, 0.5975, 0.03806, 0.6913, 0.08427, 0.7778, 0.1464, 0.8536, 0.2222, 0.9157, 0.3087, 0.9619, 0.4025, 0.9904, 2.061, 0.4471, 1.852, 0.6252, 1.842, 0.3981, 2.051, 0.22, -0.07444, 1.234, -0.2663, 1.124, -0.2606, 0.8968, -0.07018, 1.007, 2.28, 0.2697, 2.061, 0.4471, 2.051, 0.22, 2.268, 0.04256, -2.002, -0.1647, -2.269, -0.2809, -2.259, -0.508, -1.99, -0.3918, 0.305, 1.364, 0.1158, 1.315, 0.1186, 1.088, 0.3063, 1.136, 2.749, -0.05594, 2.508, 0.09983, 2.496, -0.1273, 2.737, -0.2831, -1.511, 0.135, -1.749, -0.02426, -1.738, -0.2514, -1.499, -0.09209, 0.6827, 1.356, 0.4938, 1.377, 0.4936, 1.15, 0.681, 1.129, 3.275, -0.3021, 3.005, -0.1916, 2.994, -0.4188, 3.266, -0.5292, -1.069, 0.4852, -1.285, 0.307, -1.274, 0.07993, -1.058, 0.2581, 1.063, 1.213, 0.8721, 1.301, 0.8689, 1.074, 1.058, 0.986, 3.857, -0.4313, 3.56, -0.383, 3.554, -0.6101, 3.854, -0.6584, 1.45, 0.9565, 1.255, 1.097, 1.249, 0.8698, 1.442, 0.7294, -0.6581, 0.8324, -0.8604, 0.6626, -0.8509, 0.4355, -0.6498, 0.6053, -2.846, -0.4238, -3.148, -0.4451, -3.148, -0.6722, -2.842, -0.6509, 1.852, 0.6252, 1.648, 0.7972, 1.64, 0.5701, 1.842, 0.3981, -0.2663, 1.124, -0.4605, 0.9882, -0.4535, 0.7611, -0.2606, 0.8968, -2.269, -0.2809, -2.551, -0.3684, -2.544, -0.5955, -2.259, -0.508, 0.1158, 1.315, -0.07444, 1.234, -0.07018, 1.007, 0.1186, 1.088, 2.508, 0.09983, 2.28, 0.2697, 2.268, 0.04256, 2.496, -0.1273, -1.749, -0.02426, -2.002, -0.1647, -1.99, -0.3918, -1.738, -0.2514, 0.4938, 1.377, 0.305, 1.364, 0.3063, 1.136, 0.4936, 1.15, 3.005, -0.1916, 2.749, -0.05594, 2.737, -0.2831, 2.994, -0.4188, -1.285, 0.307, -1.511, 0.135, -1.499, -0.09209, -1.274, 0.07993, 0.8721, 1.301, 0.6827, 1.356, 0.681, 1.129, 0.8689, 1.074, 3.56, -0.383, 3.275, -0.3021, 3.266, -0.5292, 3.554, -0.6101, 1.255, 1.097, 1.063, 1.213, 1.058, 0.986, 1.249, 0.8698, -0.8604, 0.6626, -1.069, 0.4852, -1.058, 0.2581, -0.8509, 0.4355, 4.16, -0.4451, 3.857, -0.4313, 3.854, -0.6584, 4.161, -0.6722, 1.648, 0.7972, 1.45, 0.9565, 1.442, 0.7294, 1.64, 0.5701, -0.4605, 0.9882, -0.6581, 0.8324, -0.6498, 0.6053, -0.4535, 0.7611])
me_cone.use_remesh_preserve_volume = False
me_cone.use_remesh_preserve_attributes = False
me_cone.use_mirror_vertex_groups = False
me_cone.update()
me_cube_003 = bpy.data.meshes.new('Cube.003')
me_cube_003.from_pydata([(-1.0, -1.0, -1.0), (-1.0, 1.0, -1.0), (1.0, 1.0, -1.0), (1.0, -1.0, -1.0), (-1.0, -1.0, 2.051), (-1.0, 1.0, 2.051), (1.0, 1.0, 2.051), (1.0, -1.0, 2.051), (-0.5994, -1.0, 4.088), (-0.5994, 1.0, 4.088), (0.5994, 1.0, 4.088), (0.5994, -1.0, 4.088), (-0.5994, -1.0, 11.54), (-0.5994, 1.0, 11.54), (0.5994, 1.0, 11.54), (0.5994, -1.0, 11.54)], [], [(4, 5, 1, 0), (5, 6, 2, 1), (6, 7, 3, 2), (7, 4, 0, 3), (0, 1, 2, 3), (4, 7, 11, 8), (8, 11, 15, 12), (7, 6, 10, 11), (6, 5, 9, 10), (5, 4, 8, 9), (15, 14, 13, 12), (11, 10, 14, 15), (10, 9, 13, 14), (9, 8, 12, 13)])
_uv = me_cube_003.uv_layers.new(name='UVMap')
_uv.uv.foreach_set('vector', [0.7527, -0.3844, 0.2215, -0.3844, 0.2215, -1.195, 0.7527, -1.195, 0.7189, -0.2075, 0.2557, -0.2075, 0.2557, -0.914, 0.7189, -0.914, 0.281, 1.254, 0.7802, 1.254, 0.7802, 2.015, 0.281, 2.015, 0.0, 0.0, 1.0, 0.0, 1.0, 1.0, 0.0, 1.0, 0.0, 0.0, 1.0, 0.0, 1.0, 1.0, 0.0, 1.0, 0.0, 0.0, 1.0, 0.0, 1.0, 1.0, 0.0, 1.0, 0.2382, -0.8892, 0.6694, -0.8892, 0.6694, 1.79, 0.2382, 1.79, 0.7802, 1.254, 0.281, 1.254, 0.281, 0.7357, 0.7802, 0.7357, 0.2557, -0.2075, 0.7189, -0.2075, 0.6261, 0.2641, 0.3485, 0.2641, 0.2215, -0.3844, 0.7527, -0.3844, 0.7527, 0.1669, 0.2215, 0.1669, 7.741e-05, 7.741e-05, 0.9999, 7.741e-05, 0.9999, 0.5994, 7.747e-05, 0.5994, 0.7802, 0.7357, 0.281, 0.7357, 0.281, -1.123, 0.7802, -1.123, 0.3485, 0.2641, 0.6261, 0.2641, 0.6261, 1.989, 0.3485, 1.989, 0.2215, 0.1669, 0.7527, 0.1669, 0.7527, 2.145, 0.2215, 2.145])
me_cube_003.use_remesh_preserve_volume = False
me_cube_003.use_remesh_preserve_attributes = False
me_cube_003.use_mirror_vertex_groups = False
me_cube_003.update()
me_cube_002 = bpy.data.meshes.new('Cube.002')
me_cube_002.from_pydata([(1.0, 1.0, -1.0), (1.0, -1.0, -1.0), (-1.0, -1.0, -1.0), (-1.0, 1.0, -1.0), (1.0, -5.662e-07, 11.87), (-1.0, 1.788e-07, 11.87), (1.042, 1.0, -1.0), (1.042, -1.0, -1.0), (-0.9584, -1.0, -1.0), (-0.9584, 1.0, -1.0), (1.042, -5.662e-07, 11.87), (-0.9584, 1.788e-07, 11.87), (1.042, 1.0, -0.4769), (1.042, -1.0, -0.4769), (-0.9584, -1.0, -0.4769), (-0.9584, 1.0, -0.4769), (1.042, -5.673e-07, 12.39), (-0.9584, 1.778e-07, 12.39), (1.042, 0.9345, 0.3665), (1.042, 0.9147, 0.09726), (0.955, 1.0, -1.0), (0.9533, 1.0, -0.4769), (0.955, 1.0, -1.0)], [], [(0, 1, 2, 3, 20), (3, 5, 11, 9), (2, 5, 3), (0, 4, 1), (1, 4, 10, 7), (9, 11, 17, 15), (7, 10, 16, 13), (5, 2, 8, 11), (2, 1, 7, 8), (4, 0, 6, 19, 10), (20, 3, 9, 22), (16, 18, 12, 21, 15, 17), (13, 16, 17, 14), (11, 8, 14, 17), (8, 7, 13, 14), (10, 19, 18, 16), (6, 22, 21, 12), (19, 6, 12, 18), (0, 20, 22, 6), (22, 9, 15, 21)])
_uv = me_cube_002.uv_layers.new(name='UVMap')
_uv.uv.foreach_set('vector', [0.0, 0.0, 0.0, 0.0, 0.0, 0.0, 0.0, 0.0, 0.0, 0.0, 0.0, 0.0, 0.0, 0.0, 0.0, 0.0, 0.0, 0.0, 0.0, 0.0, 0.0, 0.0, 0.0, 0.0, 1.983, -0.6465, 0.5292, 1.646, -0.9242, -0.6465, -1.128, 0.4709, 2.207, 0.4709, 2.208, 0.5291, -1.128, 0.5291, 0.0, 0.0, 0.0, 0.0, 0.0, 0.0, 0.0, 0.0, 1.931, 0.3861, -0.9198, 0.5344, -0.9309, 0.6139, 1.92, 0.4656, 0.0, 0.0, 0.0, 0.0, 0.0, 0.0, 0.0, 0.0, 0.0, 0.0, 0.0, 0.0, 0.0, 0.0, 0.0, 0.0, 2.339, 0.5406, -2.319, 0.5406, -2.321, 0.5255, -1.92, 0.4594, 2.338, 0.4594, 0.0, 0.0, 0.0, 0.0, 0.0, 0.0, 0.0, 0.0, 3.936e-05, 1.0, 3.951e-05, 0.06557, 3.949e-05, 3.94e-05, 0.006875, 3.936e-05, 0.9902, 3.936e-05, 0.9902, 1.0, 0.9955, 3.936e-05, 0.9955, 1.0, 3.946e-05, 1.0, 3.936e-05, 3.947e-05, 0.0, 0.0, 0.0, 0.0, 0.0, 0.0, 0.0, 0.0, 0.0, 0.0, 0.0, 0.0, 0.0, 0.0, 0.0, 0.0, -1.503, 0.5557, 2.439, 0.5602, 2.532, 0.4444, -1.494, 0.4398, 0.0, 0.0, 0.0, 0.0, 0.0, 0.0, 0.0, 0.0, 0.0, 0.0, 0.0, 0.0, 0.0, 0.0, 0.0, 0.0, 0.0, 0.0, 0.0, 0.0, 0.0, 0.0, 0.0, 0.0, 0.0, 0.0, 0.0, 0.0, 0.0, 0.0, 0.0, 0.0])
me_cube_002.materials.append(mat_material)
me_cube_002.use_remesh_preserve_volume = False
me_cube_002.use_remesh_preserve_attributes = False
me_cube_002.use_mirror_vertex_groups = False
me_cube_002.update()
me_cube_001 = bpy.data.meshes.new('Cube.001')
me_cube_001.from_pydata([(-1.0, -1.0, -1.0), (-0.7046, 0.1773, -1.0), (0.7046, 0.1773, -1.0), (1.0, -1.0, -1.0), (-1.0, -1.0, 1.0), (-0.7046, 0.1773, 1.0), (0.7046, 0.1773, 1.0), (1.0, -1.0, 1.0)], [], [(4, 5, 1, 0), (5, 6, 2, 1), (6, 7, 3, 2), (7, 4, 0, 3), (0, 1, 2, 3), (7, 6, 5, 4)])
me_cube_001.use_remesh_preserve_volume = False
me_cube_001.use_remesh_preserve_attributes = False
me_cube_001.use_mirror_vertex_groups = False
me_cube_001.update()
me_cylinder = bpy.data.meshes.new('Cylinder')
me_cylinder.from_pydata([(0.0, 1.0, -1.0), (0.0, 1.0, 6.772), (0.1951, 0.9808, -1.0), (0.1951, 0.9808, 6.772), (0.3827, 0.9239, -1.0), (0.3827, 0.9239, 6.772), (0.5556, 0.8315, -1.0), (0.5556, 0.8315, 6.772), (0.7071, 0.7071, -1.0), (0.7071, 0.7071, 6.772), (0.8315, 0.5556, -1.0), (0.8315, 0.5556, 6.772), (0.9239, 0.3827, -1.0), (0.9239, 0.3827, 6.772), (0.9808, 0.1951, -1.0), (0.9808, 0.1951, 6.772), (1.0, 7.55e-08, -1.0), (1.0, 7.55e-08, 6.772), (0.9808, -0.1951, -1.0), (0.9808, -0.1951, 6.772), (0.9239, -0.3827, -1.0), (0.9239, -0.3827, 6.772), (0.8315, -0.5556, -1.0), (0.8315, -0.5556, 6.772), (0.7071, -0.7071, -1.0), (0.7071, -0.7071, 6.772), (0.5556, -0.8315, -1.0), (0.5556, -0.8315, 6.772), (0.3827, -0.9239, -1.0), (0.3827, -0.9239, 6.772), (0.1951, -0.9808, -1.0), (0.1951, -0.9808, 6.772), (-3.258e-07, -1.0, -1.0), (-3.258e-07, -1.0, 6.772), (-0.1951, -0.9808, -1.0), (-0.1951, -0.9808, 6.772), (-0.3827, -0.9239, -1.0), (-0.3827, -0.9239, 6.772), (-0.5556, -0.8315, -1.0), (-0.5556, -0.8315, 6.772), (-0.7071, -0.7071, -1.0), (-0.7071, -0.7071, 6.772), (-0.8315, -0.5556, -1.0), (-0.8315, -0.5556, 6.772), (-0.9239, -0.3827, -1.0), (-0.9239, -0.3827, 6.772), (-0.9808, -0.1951, -1.0), (-0.9808, -0.1951, 6.772), (-1.0, 9.656e-07, -1.0), (-1.0, 9.656e-07, 6.772), (-0.9808, 0.1951, -1.0), (-0.9808, 0.1951, 6.772), (-0.9239, 0.3827, -1.0), (-0.9239, 0.3827, 6.772), (-0.8315, 0.5556, -1.0), (-0.8315, 0.5556, 6.772), (-0.7071, 0.7071, -1.0), (-0.7071, 0.7071, 6.772), (-0.5556, 0.8315, -1.0), (-0.5556, 0.8315, 6.772), (-0.3827, 0.9239, -1.0), (-0.3827, 0.9239, 6.772), (-0.1951, 0.9808, -1.0), (-0.1951, 0.9808, 6.772)], [], [(0, 1, 3, 2), (2, 3, 5, 4), (4, 5, 7, 6), (6, 7, 9, 8), (8, 9, 11, 10), (10, 11, 13, 12), (12, 13, 15, 14), (14, 15, 17, 16), (16, 17, 19, 18), (18, 19, 21, 20), (20, 21, 23, 22), (22, 23, 25, 24), (24, 25, 27, 26), (26, 27, 29, 28), (28, 29, 31, 30), (30, 31, 33, 32), (32, 33, 35, 34), (34, 35, 37, 36), (36, 37, 39, 38), (38, 39, 41, 40), (40, 41, 43, 42), (42, 43, 45, 44), (44, 45, 47, 46), (46, 47, 49, 48), (48, 49, 51, 50), (50, 51, 53, 52), (52, 53, 55, 54), (54, 55, 57, 56), (56, 57, 59, 58), (58, 59, 61, 60), (3, 1, 63, 61, 59, 57, 55, 53, 51, 49, 47, 45, 43, 41, 39, 37, 35, 33, 31, 29, 27, 25, 23, 21, 19, 17, 15, 13, 11, 9, 7, 5), (62, 63, 1, 0), (60, 61, 63, 62), (0, 2, 4, 6, 8, 10, 12, 14, 16, 18, 20, 22, 24, 26, 28, 30, 32, 34, 36, 38, 40, 42, 44, 46, 48, 50, 52, 54, 56, 58, 60, 62)])
_uv = me_cylinder.uv_layers.new(name='UVMap')
_uv.uv.foreach_set('vector', [1.352, -1.327, 1.352, 2.327, 1.258, 2.327, 1.258, -1.327, 1.258, -1.327, 1.258, 2.327, 1.164, 2.327, 1.164, -1.327, 1.164, -1.327, 1.164, 2.327, 1.07, 2.327, 1.07, -1.327, 1.07, -1.327, 1.07, 2.327, 0.9754, 2.327, 0.9754, -1.327, 0.9754, -1.327, 0.9754, 2.327, 0.8814, 2.327, 0.8814, -1.327, 0.8814, -1.327, 0.8814, 2.327, 0.7873, 2.327, 0.7873, -1.327, 0.7873, -1.327, 0.7873, 2.327, 0.6933, 2.327, 0.6933, -1.327, 0.6933, -1.327, 0.6933, 2.327, 0.5992, 2.327, 0.5992, -1.327, 0.5992, -1.327, 0.5992, 2.327, 0.5051, 2.327, 0.5051, -1.327, 0.5051, -1.327, 0.5051, 2.327, 0.4111, 2.327, 0.4111, -1.327, 0.4111, -1.327, 0.4111, 2.327, 0.317, 2.327, 0.317, -1.327, 0.317, -1.327, 0.317, 2.327, 0.223, 2.327, 0.223, -1.327, 0.223, -1.327, 0.223, 2.327, 0.1289, 2.327, 0.1289, -1.327, 0.1289, -1.327, 0.1289, 2.327, 0.03485, 2.327, 0.03485, -1.327, 0.03485, -1.327, 0.03485, 2.327, -0.05921, 2.327, -0.05921, -1.327, -0.05921, -1.327, -0.05921, 2.327, -0.1533, 2.327, -0.1533, -1.327, -0.1533, -1.327, -0.1533, 2.327, -0.2473, 2.327, -0.2473, -1.327, -0.2473, -1.327, -0.2473, 2.327, -0.3414, 2.327, -0.3414, -1.327, -0.3414, -1.327, -0.3414, 2.327, -0.4355, 2.327, -0.4355, -1.327, -0.4355, -1.327, -0.4355, 2.327, -0.5295, 2.327, -0.5295, -1.327, -0.5295, -1.327, -0.5295, 2.327, -0.6236, 2.327, -0.6236, -1.327, -0.6236, -1.327, -0.6236, 2.327, -0.7176, 2.327, -0.7176, -1.327, -0.7176, -1.327, -0.7176, 2.327, -0.8117, 2.327, -0.8117, -1.327, -0.8117, -1.327, -0.8117, 2.327, -0.9058, 2.327, -0.9057, -1.327, -0.9057, -1.327, -0.9058, 2.327, -0.9998, 2.327, -0.9998, -1.327, -0.9998, -1.327, -0.9998, 2.327, -1.094, 2.327, -1.094, -1.327, 1.916, -1.327, 1.916, 2.327, 1.822, 2.327, 1.822, -1.327, 1.822, -1.327, 1.822, 2.327, 1.728, 2.327, 1.728, -1.327, 1.728, -1.327, 1.728, 2.327, 1.634, 2.327, 1.634, -1.327, 1.634, -1.327, 1.634, 2.327, 1.54, 2.327, 1.54, -1.327, 0.0, 0.0, 0.0, 0.0, 0.0, 0.0, 0.0, 0.0, 0.0, 0.0, 0.0, 0.0, 0.0, 0.0, 0.0, 0.0, 0.0, 0.0, 0.0, 0.0, 0.0, 0.0, 0.0, 0.0, 0.0, 0.0, 0.0, 0.0, 0.0, 0.0, 0.0, 0.0, 0.0, 0.0, 0.0, 0.0, 0.0, 0.0, 0.0, 0.0, 0.0, 0.0, 0.0, 0.0, 0.0, 0.0, 0.0, 0.0, 0.0, 0.0, 0.0, 0.0, 0.0, 0.0, 0.0, 0.0, 0.0, 0.0, 0.0, 0.0, 0.0, 0.0, 0.0, 0.0, 1.446, -1.327, 1.446, 2.327, 1.352, 2.327, 1.352, -1.327, 1.54, -1.327, 1.54, 2.327, 1.446, 2.327, 1.446, -1.327, 0.0, 0.0, 0.0, 0.0, 0.0, 0.0, 0.0, 0.0, 0.0, 0.0, 0.0, 0.0, 0.0, 0.0, 0.0, 0.0, 0.0, 0.0, 0.0, 0.0, 0.0, 0.0, 0.0, 0.0, 0.0, 0.0, 0.0, 0.0, 0.0, 0.0, 0.0, 0.0, 0.0, 0.0, 0.0, 0.0, 0.0, 0.0, 0.0, 0.0, 0.0, 0.0, 0.0, 0.0, 0.0, 0.0, 0.0, 0.0, 0.0, 0.0, 0.0, 0.0, 0.0, 0.0, 0.0, 0.0, 0.0, 0.0, 0.0, 0.0, 0.0, 0.0, 0.0, 0.0])
me_cylinder.use_remesh_preserve_volume = False
me_cylinder.use_remesh_preserve_attributes = False
me_cylinder.use_mirror_vertex_groups = False
me_cylinder.update()
me_cube = bpy.data.meshes.new('Cube')
me_cube.from_pydata([(0.8744, 1.0, -1.0), (0.8744, -1.0, -1.0), (-1.0, -1.0, -1.0), (-1.0, 1.0, -1.0), (0.8744, 1.0, 5.563), (0.8744, -1.0, 5.563), (-1.0, -1.0, 5.563), (-1.0, 1.0, 5.563)], [], [(0, 1, 2, 3), (4, 7, 6, 5), (0, 4, 5, 1), (1, 5, 6, 2), (2, 6, 7, 3), (4, 0, 3, 7)])
_uv = me_cube.uv_layers.new(name='UVMap')
_uv.uv.foreach_set('vector', [0.0, 0.0, 0.0, 0.0, 0.0, 0.0, 0.0, 0.0, 0.0, 0.0, 0.0, 0.0, 0.0, 0.0, 0.0, 0.0, -0.2633, -0.01301, 0.9637, -0.01301, 0.9637, 1.03, -0.2633, 1.03, 0.0, 0.0, 0.0, 0.0, 0.0, 0.0, 0.0, 0.0, 0.0, 0.0, 0.0, 0.0, 0.0, 0.0, 0.0, 0.0, 0.0, 0.0, 0.0, 0.0, 0.0, 0.0, 0.0, 0.0])
me_cube.materials.append(mat_material)
me_cube.use_remesh_preserve_volume = False
me_cube.use_remesh_preserve_attributes = False
me_cube.use_mirror_vertex_groups = False
me_cube.update()

# ---- objects
ob_cube_019 = bpy.data.objects.new('Cube.019', me_cube_019)
ob_cube_018 = bpy.data.objects.new('Cube.018', me_cube_018)
ob_cube_017 = bpy.data.objects.new('Cube.017', me_cube_017)
ob_cube_016 = bpy.data.objects.new('Cube.016', me_cube_016)
ob_cube_015 = bpy.data.objects.new('Cube.015', me_cube_015)
ob_cube_014 = bpy.data.objects.new('Cube.014', me_cube_014)
ob_cube_013 = bpy.data.objects.new('Cube.013', me_cube_013)
ob_cube_012 = bpy.data.objects.new('Cube.012', me_cube_012)
ob_cube_011 = bpy.data.objects.new('Cube.011', me_cube_011)
ob_cube_010 = bpy.data.objects.new('Cube.010', me_cube_010)
ob_cube_009 = bpy.data.objects.new('Cube.009', me_cube_009)
ob_hemi_001 = bpy.data.objects.new('Hemi.001', light_hemi_001)
ob_hemi = bpy.data.objects.new('Hemi', light_hemi)
ob_sun = bpy.data.objects.new('Sun', light_sun)
ob_cube_008 = bpy.data.objects.new('Cube.008', me_cube_008)
ob_cube_007 = bpy.data.objects.new('Cube.007', me_cube_007)
ob_cube_006 = bpy.data.objects.new('Cube.006', me_cube_006)
ob_cube_005 = bpy.data.objects.new('Cube.005', me_cube_005)
ob_cube_004 = bpy.data.objects.new('Cube.004', me_cube_004)
ob_cone = bpy.data.objects.new('Cone', me_cone)
ob_cube_003 = bpy.data.objects.new('Cube.003', me_cube_003)
ob_cube_002 = bpy.data.objects.new('Cube.002', me_cube_002)
ob_cube_001 = bpy.data.objects.new('Cube.001', me_cube_001)
ob_cylinder = bpy.data.objects.new('Cylinder', me_cylinder)
ob_cube = bpy.data.objects.new('Cube', me_cube)
ob_lamp = bpy.data.objects.new('Lamp', light_lamp)
ob_camera = bpy.data.objects.new('Camera', cam_camera)
ob_hemi_002 = bpy.data.objects.new('Hemi.002', light_hemi_002)

# ---- transforms, parenting, visibility, modifiers, constraints
ob_cube_019.location = (7.612, -1.982, 4.17)
ob_cube_019.rotation_euler = (-0.8688, -0.006814, 0.001713)
ob_cube_019.scale = (-0.05712, -0.05712, 1.983)
ob_cube_019.lineart.crease_threshold = 0.0
ob_cube_018.location = (7.443, -1.772, 0.4422)
ob_cube_018.scale = (-0.106, -0.106, 3.68)
ob_cube_018.lineart.crease_threshold = 0.0
ob_cube_017.location = (7.443, 0.5112, 0.4422)
ob_cube_017.scale = (-0.106, -0.106, 3.68)
ob_cube_017.lineart.crease_threshold = 0.0
ob_cube_016.location = (7.041, 0.5112, 0.4422)
ob_cube_016.scale = (-0.106, -0.106, 3.68)
ob_cube_016.lineart.crease_threshold = 0.0
ob_cube_015.location = (7.041, -1.772, 0.4422)
ob_cube_015.scale = (-0.106, -0.106, 3.68)
ob_cube_015.lineart.crease_threshold = 0.0
ob_cube_014.location = (6.708, 3.055, 0.4422)
ob_cube_014.scale = (-0.106, -0.106, 3.68)
ob_cube_014.lineart.crease_threshold = 0.0
ob_cube_013.location = (6.722, -4.509, 0.4422)
ob_cube_013.scale = (-0.106, -0.106, 3.68)
ob_cube_013.lineart.crease_threshold = 0.0
ob_cube_012.location = (7.041, -4.145, 0.4422)
ob_cube_012.scale = (-0.106, -0.106, 3.68)
ob_cube_012.lineart.crease_threshold = 0.0
ob_cube_011.location = (7.041, 2.682, 0.4422)
ob_cube_011.scale = (-0.106, -0.106, 3.68)
ob_cube_011.lineart.crease_threshold = 0.0
ob_cube_010.location = (7.041, 3.055, 0.4422)
ob_cube_010.scale = (-0.106, -0.106, 3.68)
ob_cube_010.lineart.crease_threshold = 0.0
ob_cube_009.location = (7.041, -4.509, 0.4422)
ob_cube_009.scale = (-0.106, -0.106, 3.68)
ob_cube_009.lineart.crease_threshold = 0.0
ob_hemi_001.location = (-0.01048, 8.529, 8.336)
ob_hemi_001.lineart.crease_threshold = 0.0
ob_hemi.location = (11.11, -0.4327, 7.944)
ob_hemi.lineart.crease_threshold = 0.0
ob_sun.location = (10.37, -0.3174, 8.883)
ob_sun.lineart.crease_threshold = 0.0
ob_cube_008.location = (7.008, -0.6608, 4.21)
ob_cube_008.scale = (0.6064, 1.471, 0.1855)
ob_cube_008.lineart.crease_threshold = 0.0
ob_cube_007.location = (5.719, -0.7307, 4.076)
ob_cube_007.scale = (1.527, 3.962, 0.08048)
ob_cube_007.lineart.crease_threshold = 0.0
ob_cube_006.location = (5.719, -0.7307, 1.046)
ob_cube_006.scale = (1.527, 3.962, 0.08048)
ob_cube_006.lineart.crease_threshold = 0.0
ob_cube_005.location = (-0.004597, 5.224, 7.499)
ob_cube_005.scale = (1.827, 1.0, 1.0)
ob_cube_005.lineart.crease_threshold = 0.0
ob_cube_004.location = (0.0, 5.392, 5.251)
ob_cube_004.scale = (1.672, 0.6005, 1.748)
ob_cube_004.lineart.crease_threshold = 0.0
ob_cone.location = (4.536, 4.416, 9.127)
ob_cone.scale = (1.369, 1.369, 1.369)
ob_cone.lineart.crease_threshold = 0.0
ob_cube_003.location = (2.612, 4.945, 0.7062)
ob_cube_003.scale = (0.6991, 0.2774, 0.6991)
ob_cube_003.lineart.crease_threshold = 0.0
ob_cube_002.location = (0.0, 0.0, 6.878)
ob_cube_002.scale = (5.076, 5.076, 0.3666)
ob_cube_002.lock_rotations_4d = False
ob_cube_002.empty_display_type = 'ARROWS'
ob_cube_002.lineart.crease_threshold = 0.0
ob_cube_001.location = (0.0, 5.392, 1.754)
ob_cube_001.scale = (1.672, 0.6005, 1.748)
ob_cube_001.lineart.crease_threshold = 0.0
ob_cylinder.location = (4.542, 4.399, 0.9932)
ob_cylinder.scale = (1.102, 1.102, 1.0)
ob_cylinder.lineart.crease_threshold = 0.0
ob_cube.location = (0.0, 0.0, 0.9825)
ob_cube.scale = (4.812, 4.812, 1.0)
ob_cube.lock_rotations_4d = False
ob_cube.empty_display_type = 'ARROWS'
ob_cube.lineart.crease_threshold = 0.0
ob_lamp.location = (4.076, 1.005, 5.904)
ob_lamp.rotation_euler = (0.6503, 0.05522, 1.866)
ob_lamp.lock_rotations_4d = False
ob_lamp.empty_display_type = 'ARROWS'
ob_lamp.color = (0.0, 0.0, 0.0, 0.0)
ob_lamp.lineart.crease_threshold = 0.0
ob_camera.location = (7.481, -6.508, 5.344)
ob_camera.rotation_euler = (1.109, 0.01082, 0.8149)
ob_camera.lock_rotations_4d = False
ob_camera.empty_display_type = 'ARROWS'
ob_camera.color = (0.0, 0.0, 0.0, 0.0)
ob_camera.display_type = 'WIRE'
ob_camera.lineart.crease_threshold = 0.0
ob_hemi_002.location = (1.138, -7.524, 7.926)
ob_hemi_002.rotation_euler = (0.04491, -0.0, 0.0)
ob_hemi_002.lineart.crease_threshold = 0.0

# ---- collection membership
col_collection_1.objects.link(ob_cube_019)
col_collection_1.objects.link(ob_cube_018)
col_collection_1.objects.link(ob_cube_017)
col_collection_1.objects.link(ob_cube_016)
col_collection_1.objects.link(ob_cube_015)
col_collection_1.objects.link(ob_cube_014)
col_collection_1.objects.link(ob_cube_013)
col_collection_1.objects.link(ob_cube_012)
col_collection_1.objects.link(ob_cube_011)
col_collection_1.objects.link(ob_cube_010)
col_collection_1.objects.link(ob_cube_009)
col_collection_1.objects.link(ob_hemi_001)
col_collection_1.objects.link(ob_hemi)
col_collection_1.objects.link(ob_sun)
col_collection_1.objects.link(ob_cube_008)
col_collection_1.objects.link(ob_cube_007)
col_collection_1.objects.link(ob_cube_006)
col_collection_1.objects.link(ob_cube_005)
col_collection_1.objects.link(ob_cube_004)
col_collection_1.objects.link(ob_cone)
col_collection_1.objects.link(ob_cube_003)
col_collection_1.objects.link(ob_cube_002)
col_collection_1.objects.link(ob_cube_001)
col_collection_1.objects.link(ob_cylinder)
col_collection_1.objects.link(ob_cube)
col_collection_1.objects.link(ob_lamp)
col_collection_1.objects.link(ob_camera)
col_collection_1.objects.link(ob_hemi_002)

# ---- scene / render settings (as saved in the file)
scene.camera = ob_camera
scene.frame_start = 1; scene.frame_end = 250; scene.frame_set(82)
scene.render.engine = 'BLENDER_EEVEE_NEXT'
scene.render.resolution_percentage = 50
scene.render.dither_intensity = 0.0
scene.cycles.use_denoising = False
scene.cycles.samples = 10
scene.cycles.sampling_pattern = 'TABULATED_SOBOL'
scene.cycles.light_sampling_threshold = 0.0
scene.cycles.use_adaptive_sampling = False
scene.cycles.use_light_tree = False
scene.cycles.blur_glossy = 0.0
scene.cycles.pixel_filter_type = 'GAUSSIAN'
scene.cycles.sample_clamp_indirect = 0.0
scene.view_settings.view_transform = 'Standard'
bpy.context.view_layer.update()
